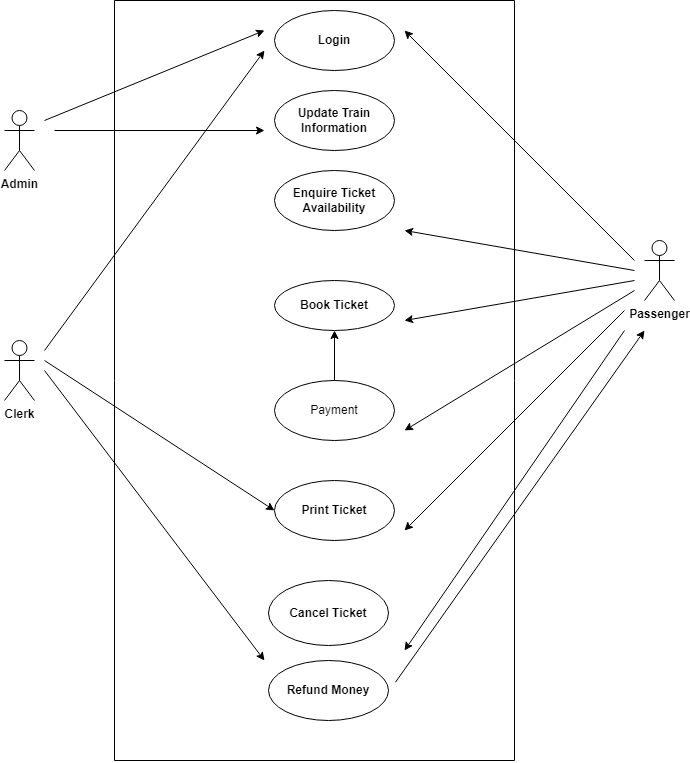

The diagram above was exported from draw.io. Its source (the exported page's mxGraphModel, read from the mxfile embedded in the PNG):
<mxGraphModel dx="1707" dy="788" grid="1" gridSize="10" guides="1" tooltips="1" connect="1" arrows="1" fold="1" page="1" pageScale="1" pageWidth="827" pageHeight="1169" math="0" shadow="0">
  <root>
    <mxCell id="0" />
    <mxCell id="1" parent="0" />
    <mxCell id="PymrAyQpQcxz9r7d7AiT-1" value="&lt;b&gt;Admin&lt;/b&gt;" style="shape=umlActor;verticalLabelPosition=bottom;verticalAlign=top;html=1;outlineConnect=0;" parent="1" vertex="1">
      <mxGeometry x="90" y="150" width="30" height="60" as="geometry" />
    </mxCell>
    <mxCell id="PymrAyQpQcxz9r7d7AiT-2" value="&lt;b&gt;Passenger&lt;/b&gt;" style="shape=umlActor;verticalLabelPosition=bottom;verticalAlign=top;html=1;outlineConnect=0;" parent="1" vertex="1">
      <mxGeometry x="730" y="280" width="30" height="60" as="geometry" />
    </mxCell>
    <mxCell id="PymrAyQpQcxz9r7d7AiT-3" value="&lt;b&gt;Clerk&lt;/b&gt;" style="shape=umlActor;verticalLabelPosition=bottom;verticalAlign=top;html=1;outlineConnect=0;" parent="1" vertex="1">
      <mxGeometry x="90" y="380" width="30" height="60" as="geometry" />
    </mxCell>
    <mxCell id="PymrAyQpQcxz9r7d7AiT-4" value="&lt;b&gt;Login&lt;/b&gt;" style="ellipse;whiteSpace=wrap;html=1;" parent="1" vertex="1">
      <mxGeometry x="360" y="50" width="120" height="60" as="geometry" />
    </mxCell>
    <mxCell id="PymrAyQpQcxz9r7d7AiT-5" value="&lt;b&gt;Update Train Information&lt;/b&gt;" style="ellipse;whiteSpace=wrap;html=1;" parent="1" vertex="1">
      <mxGeometry x="360" y="130" width="120" height="60" as="geometry" />
    </mxCell>
    <mxCell id="PymrAyQpQcxz9r7d7AiT-6" value="&lt;b&gt;Enquire Ticket Availability&lt;/b&gt;" style="ellipse;whiteSpace=wrap;html=1;" parent="1" vertex="1">
      <mxGeometry x="360" y="210" width="120" height="60" as="geometry" />
    </mxCell>
    <mxCell id="PymrAyQpQcxz9r7d7AiT-7" value="&lt;b&gt;Book Ticket&lt;/b&gt;" style="ellipse;whiteSpace=wrap;html=1;" parent="1" vertex="1">
      <mxGeometry x="360" y="320" width="120" height="50" as="geometry" />
    </mxCell>
    <mxCell id="PymrAyQpQcxz9r7d7AiT-8" value="&lt;b&gt;Cancel Ticket&lt;/b&gt;" style="ellipse;whiteSpace=wrap;html=1;" parent="1" vertex="1">
      <mxGeometry x="354" y="620" width="120" height="65" as="geometry" />
    </mxCell>
    <mxCell id="PymrAyQpQcxz9r7d7AiT-9" value="&lt;b&gt;Print Ticket&lt;/b&gt;" style="ellipse;whiteSpace=wrap;html=1;" parent="1" vertex="1">
      <mxGeometry x="360" y="520" width="120" height="60" as="geometry" />
    </mxCell>
    <mxCell id="PymrAyQpQcxz9r7d7AiT-10" value="&lt;b&gt;Refund Money&lt;/b&gt;" style="ellipse;whiteSpace=wrap;html=1;" parent="1" vertex="1">
      <mxGeometry x="354" y="700" width="120" height="60" as="geometry" />
    </mxCell>
    <mxCell id="PymrAyQpQcxz9r7d7AiT-12" value="" style="endArrow=classic;html=1;rounded=0;" parent="1" edge="1">
      <mxGeometry width="50" height="50" relative="1" as="geometry">
        <mxPoint x="130" y="160" as="sourcePoint" />
        <mxPoint x="350" y="70" as="targetPoint" />
      </mxGeometry>
    </mxCell>
    <mxCell id="PymrAyQpQcxz9r7d7AiT-13" value="" style="endArrow=classic;html=1;rounded=0;" parent="1" edge="1">
      <mxGeometry width="50" height="50" relative="1" as="geometry">
        <mxPoint x="130" y="390" as="sourcePoint" />
        <mxPoint x="350" y="90" as="targetPoint" />
      </mxGeometry>
    </mxCell>
    <mxCell id="PymrAyQpQcxz9r7d7AiT-14" value="" style="endArrow=classic;html=1;rounded=0;" parent="1" edge="1">
      <mxGeometry width="50" height="50" relative="1" as="geometry">
        <mxPoint x="140" y="170" as="sourcePoint" />
        <mxPoint x="350" y="170" as="targetPoint" />
      </mxGeometry>
    </mxCell>
    <mxCell id="PymrAyQpQcxz9r7d7AiT-15" value="" style="endArrow=classic;html=1;rounded=0;" parent="1" edge="1">
      <mxGeometry width="50" height="50" relative="1" as="geometry">
        <mxPoint x="720" y="310" as="sourcePoint" />
        <mxPoint x="490" y="270" as="targetPoint" />
      </mxGeometry>
    </mxCell>
    <mxCell id="PymrAyQpQcxz9r7d7AiT-16" value="" style="endArrow=classic;html=1;rounded=0;" parent="1" edge="1">
      <mxGeometry width="50" height="50" relative="1" as="geometry">
        <mxPoint x="720" y="320" as="sourcePoint" />
        <mxPoint x="490" y="360" as="targetPoint" />
      </mxGeometry>
    </mxCell>
    <mxCell id="PymrAyQpQcxz9r7d7AiT-17" value="" style="endArrow=classic;html=1;rounded=0;" parent="1" edge="1">
      <mxGeometry width="50" height="50" relative="1" as="geometry">
        <mxPoint x="720" y="330" as="sourcePoint" />
        <mxPoint x="490" y="470" as="targetPoint" />
      </mxGeometry>
    </mxCell>
    <mxCell id="PymrAyQpQcxz9r7d7AiT-18" value="" style="endArrow=classic;html=1;rounded=0;" parent="1" edge="1">
      <mxGeometry width="50" height="50" relative="1" as="geometry">
        <mxPoint x="710" y="350" as="sourcePoint" />
        <mxPoint x="490" y="570" as="targetPoint" />
      </mxGeometry>
    </mxCell>
    <mxCell id="PymrAyQpQcxz9r7d7AiT-19" value="" style="endArrow=classic;html=1;rounded=0;exitX=1.058;exitY=0.363;exitDx=0;exitDy=0;exitPerimeter=0;" parent="1" source="PymrAyQpQcxz9r7d7AiT-10" edge="1">
      <mxGeometry width="50" height="50" relative="1" as="geometry">
        <mxPoint x="364" y="545" as="sourcePoint" />
        <mxPoint x="730" y="370" as="targetPoint" />
      </mxGeometry>
    </mxCell>
    <mxCell id="PymrAyQpQcxz9r7d7AiT-20" value="" style="endArrow=classic;html=1;rounded=0;entryX=0;entryY=0.5;entryDx=0;entryDy=0;" parent="1" edge="1" target="PymrAyQpQcxz9r7d7AiT-9">
      <mxGeometry width="50" height="50" relative="1" as="geometry">
        <mxPoint x="130" y="400" as="sourcePoint" />
        <mxPoint x="360" y="585" as="targetPoint" />
      </mxGeometry>
    </mxCell>
    <mxCell id="PymrAyQpQcxz9r7d7AiT-21" value="" style="endArrow=classic;html=1;rounded=0;" parent="1" edge="1">
      <mxGeometry width="50" height="50" relative="1" as="geometry">
        <mxPoint x="130" y="410" as="sourcePoint" />
        <mxPoint x="350" y="700" as="targetPoint" />
      </mxGeometry>
    </mxCell>
    <mxCell id="PymrAyQpQcxz9r7d7AiT-23" value="" style="endArrow=classic;html=1;rounded=0;" parent="1" edge="1">
      <mxGeometry width="50" height="50" relative="1" as="geometry">
        <mxPoint x="720" y="300" as="sourcePoint" />
        <mxPoint x="490" y="70" as="targetPoint" />
      </mxGeometry>
    </mxCell>
    <mxCell id="ARGj5Wyr0sdwK-fOf_Gw-1" value="" style="edgeStyle=orthogonalEdgeStyle;rounded=0;orthogonalLoop=1;jettySize=auto;html=1;" edge="1" parent="1" source="PymrAyQpQcxz9r7d7AiT-24" target="PymrAyQpQcxz9r7d7AiT-7">
      <mxGeometry relative="1" as="geometry" />
    </mxCell>
    <mxCell id="PymrAyQpQcxz9r7d7AiT-24" value="Payment" style="ellipse;whiteSpace=wrap;html=1;" parent="1" vertex="1">
      <mxGeometry x="360" y="420" width="120" height="60" as="geometry" />
    </mxCell>
    <mxCell id="PymrAyQpQcxz9r7d7AiT-25" value="" style="endArrow=classic;html=1;rounded=0;" parent="1" edge="1">
      <mxGeometry width="50" height="50" relative="1" as="geometry">
        <mxPoint x="710" y="370" as="sourcePoint" />
        <mxPoint x="490" y="690" as="targetPoint" />
      </mxGeometry>
    </mxCell>
    <mxCell id="ARGj5Wyr0sdwK-fOf_Gw-4" value="" style="endArrow=none;html=1;rounded=0;" edge="1" parent="1">
      <mxGeometry width="50" height="50" relative="1" as="geometry">
        <mxPoint x="200" y="800" as="sourcePoint" />
        <mxPoint x="200" y="40" as="targetPoint" />
      </mxGeometry>
    </mxCell>
    <mxCell id="ARGj5Wyr0sdwK-fOf_Gw-5" value="" style="endArrow=none;html=1;rounded=0;" edge="1" parent="1">
      <mxGeometry width="50" height="50" relative="1" as="geometry">
        <mxPoint x="200" y="40" as="sourcePoint" />
        <mxPoint x="600" y="40" as="targetPoint" />
      </mxGeometry>
    </mxCell>
    <mxCell id="ARGj5Wyr0sdwK-fOf_Gw-6" value="" style="endArrow=none;html=1;rounded=0;" edge="1" parent="1">
      <mxGeometry width="50" height="50" relative="1" as="geometry">
        <mxPoint x="600" y="800" as="sourcePoint" />
        <mxPoint x="600" y="40" as="targetPoint" />
      </mxGeometry>
    </mxCell>
    <mxCell id="ARGj5Wyr0sdwK-fOf_Gw-7" value="" style="endArrow=none;html=1;rounded=0;" edge="1" parent="1">
      <mxGeometry width="50" height="50" relative="1" as="geometry">
        <mxPoint x="200" y="800" as="sourcePoint" />
        <mxPoint x="600" y="800" as="targetPoint" />
      </mxGeometry>
    </mxCell>
  </root>
</mxGraphModel>